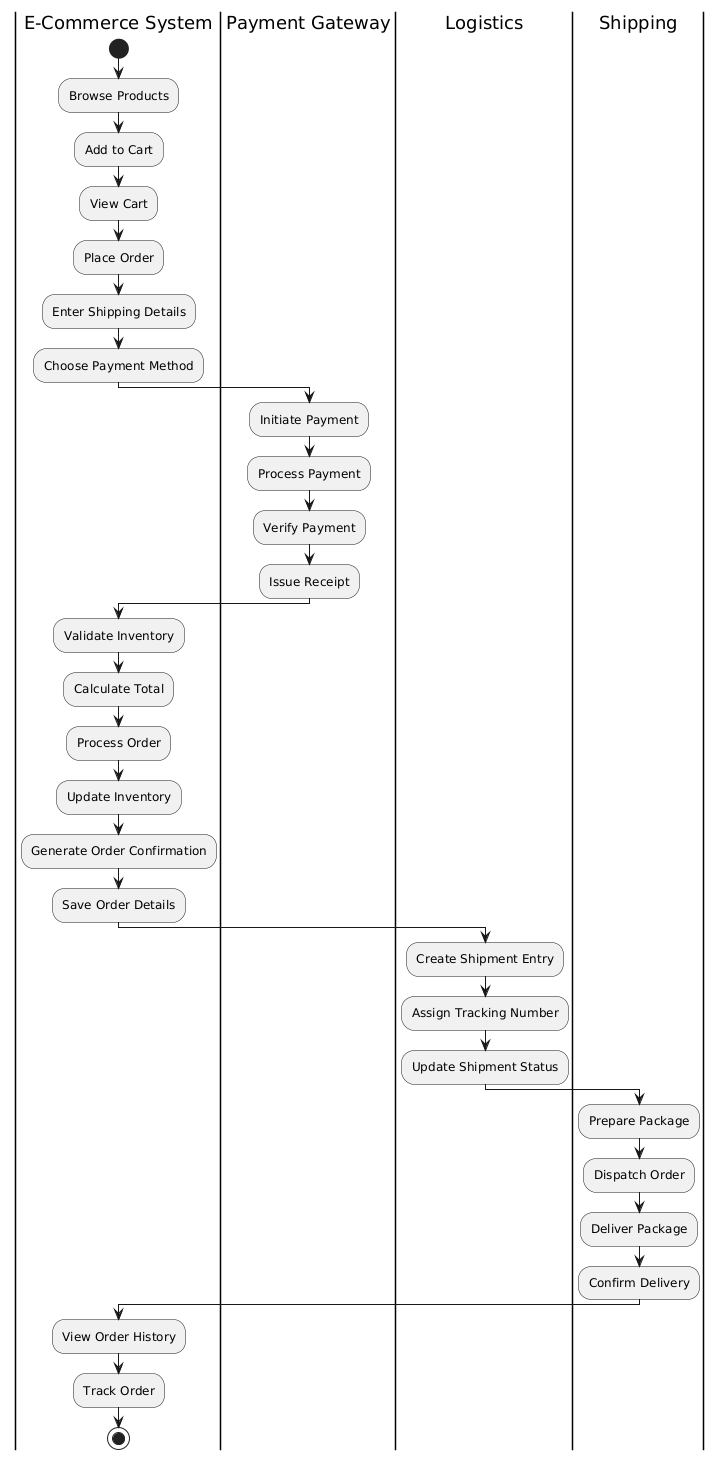

The diagram above was rendered by PlantUML. Its source (embedded in the PNG):
@startuml
|E-Commerce System|
start
:Browse Products;
:Add to Cart;
:View Cart;
:Place Order;
:Enter Shipping Details;
:Choose Payment Method;

|Payment Gateway|
:Initiate Payment;
:Process Payment;
:Verify Payment;
:Issue Receipt;

|E-Commerce System|
:Validate Inventory;
:Calculate Total;
:Process Order;
:Update Inventory;
:Generate Order Confirmation;
:Save Order Details;

|Logistics|
:Create Shipment Entry;
:Assign Tracking Number;
:Update Shipment Status;

|Shipping|
:Prepare Package;
:Dispatch Order;
:Deliver Package;
:Confirm Delivery;

|E-Commerce System|
:View Order History;
:Track Order;
stop
@enduml